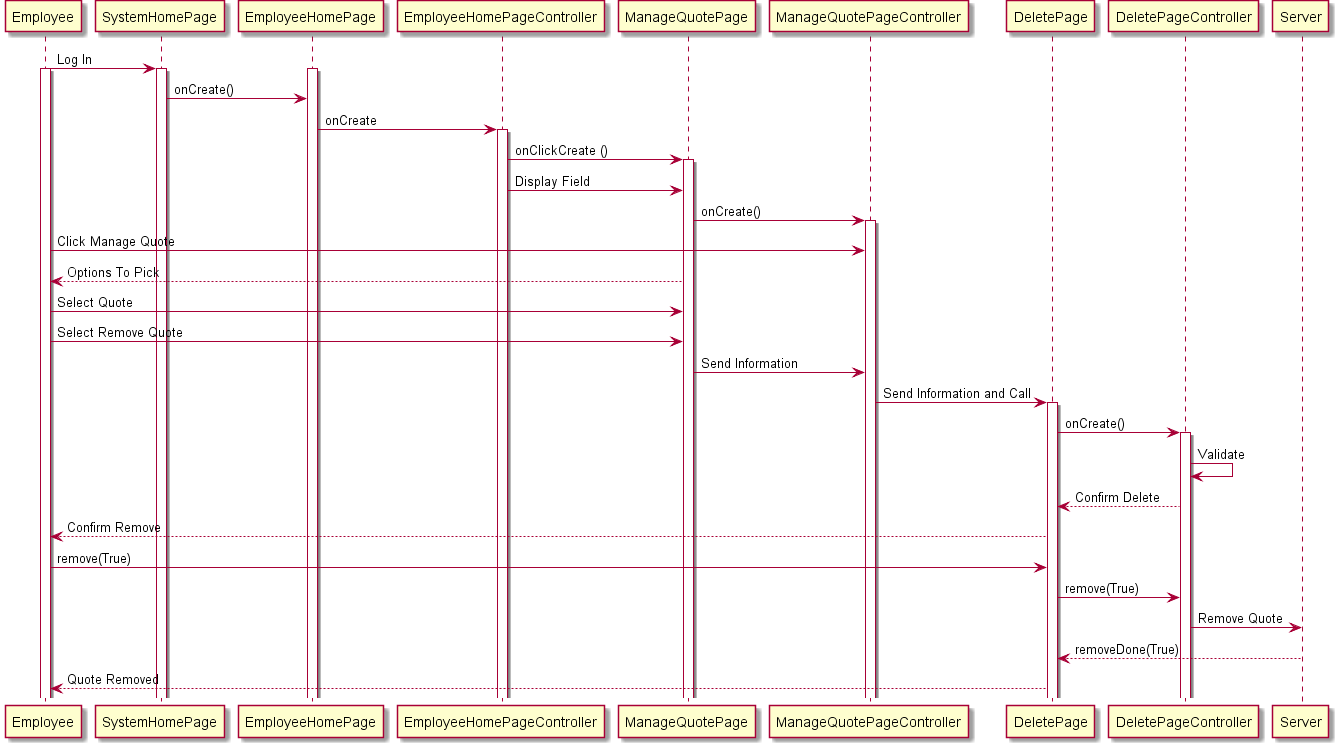

The diagram above was rendered by PlantUML. Its source (embedded in the PNG):
@startuml
Employee -> SystemHomePage : Log In
activate Employee
activate SystemHomePage
activate EmployeeHomePage
SystemHomePage -> EmployeeHomePage  : onCreate()
EmployeeHomePage -> EmployeeHomePageController: onCreate
activate EmployeeHomePageController
EmployeeHomePageController -> ManageQuotePage : onClickCreate ()
activate ManageQuotePage
EmployeeHomePageController -> ManageQuotePage : Display Field
ManageQuotePage -> ManageQuotePageController : onCreate()
activate ManageQuotePageController
Employee -> ManageQuotePageController : Click Manage Quote
ManageQuotePage --> Employee : Options To Pick
Employee -> ManageQuotePage : Select Quote
Employee -> ManageQuotePage : Select Remove Quote
ManageQuotePage -> ManageQuotePageController : Send Information
ManageQuotePageController -> DeletePage : Send Information and Call
activate DeletePage
DeletePage -> DeletePageController : onCreate()
activate DeletePageController
DeletePageController -> DeletePageController : Validate
DeletePageController --> DeletePage : Confirm Delete
DeletePage --> Employee : Confirm Remove
Employee -> DeletePage : remove(True)
DeletePage -> DeletePageController : remove(True)
DeletePageController -> Server : Remove Quote
Server --> DeletePage : removeDone(True)
DeletePage --> Employee : Quote Removed
@enduml